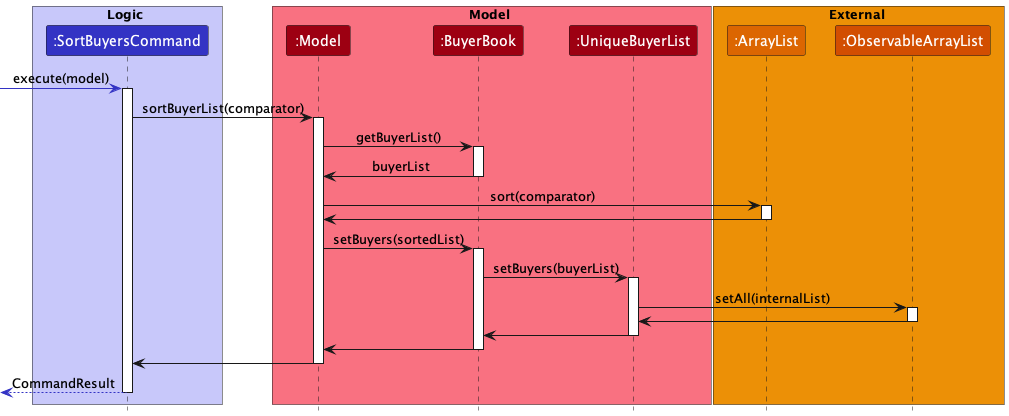

The diagram above was rendered by PlantUML. Its source (embedded in the PNG):
@startuml
!include style.puml

box Logic LOGIC_COLOR_T1
Participant ":SortBuyersCommand" as SortBuyersCommand LOGIC_COLOR
end box

box Model MODEL_COLOR_T1
participant ":Model" as Model MODEL_COLOR
participant ":BuyerBook" as BuyerBook MODEL_COLOR
participant ":UniqueBuyerList" as UniqueBuyerList MODEL_COLOR
end box

box External EXTERNAL_COLOR
Participant ":ArrayList" as ArrayList EXTERNAL_COLOR_T1
Participant ":ObservableArrayList" as ObservableArrayList EXTERNAL_COLOR_T2
end box

[-[LOGIC_COLOR]> SortBuyersCommand: execute(model)
activate SortBuyersCommand

SortBuyersCommand -> Model : sortBuyerList(comparator)
activate Model

Model -> BuyerBook : getBuyerList()
activate BuyerBook

BuyerBook -> Model : buyerList
deactivate BuyerBook

Model -> ArrayList : sort(comparator)
activate ArrayList

ArrayList -> Model
deactivate ArrayList

Model -> BuyerBook : setBuyers(sortedList)
activate BuyerBook

BuyerBook -> UniqueBuyerList : setBuyers(buyerList)
activate UniqueBuyerList

UniqueBuyerList -> ObservableArrayList : setAll(internalList)
activate ObservableArrayList

ObservableArrayList -> UniqueBuyerList
deactivate ObservableArrayList

UniqueBuyerList -> BuyerBook
deactivate UniqueBuyerList

BuyerBook -> Model
deactivate BuyerBook

Model -> SortBuyersCommand
deactivate Model

[<[LOGIC_COLOR]-- SortBuyersCommand: CommandResult
deactivate SortBuyersCommand
@enduml